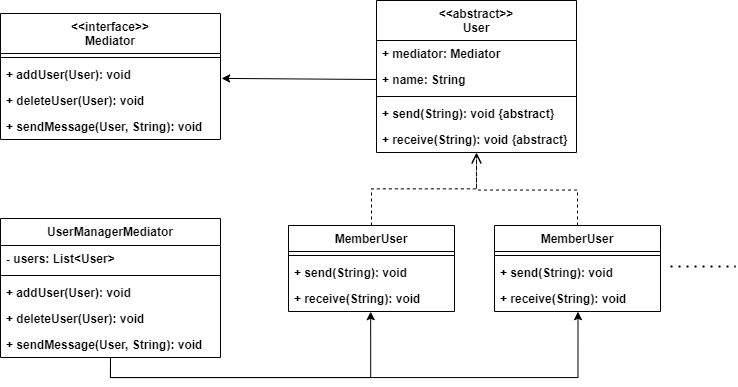

The diagram above was exported from draw.io. Its source (the exported page's mxGraphModel, read from the mxfile embedded in the PNG):
<mxGraphModel dx="694" dy="652" grid="0" gridSize="10" guides="1" tooltips="1" connect="1" arrows="1" fold="1" page="1" pageScale="1" pageWidth="827" pageHeight="1169" math="0" shadow="0">
  <root>
    <mxCell id="WIyWlLk6GJQsqaUBKTNV-0" />
    <mxCell id="WIyWlLk6GJQsqaUBKTNV-1" parent="WIyWlLk6GJQsqaUBKTNV-0" />
    <mxCell id="wOFa2q8-pe02u4QhnGjk-99" value="&lt;&lt;abstract&gt;&gt;&#10;User" style="swimlane;fontStyle=1;align=center;verticalAlign=top;childLayout=stackLayout;horizontal=1;startSize=40;horizontalStack=0;resizeParent=1;resizeLast=0;collapsible=1;marginBottom=0;rounded=0;shadow=0;strokeWidth=1;" parent="WIyWlLk6GJQsqaUBKTNV-1" vertex="1">
      <mxGeometry x="479" y="542" width="200" height="152" as="geometry">
        <mxRectangle x="230" y="140" width="160" height="26" as="alternateBounds" />
      </mxGeometry>
    </mxCell>
    <mxCell id="esmukf3yLy64HiXjTGix-20" value="+ mediator: Mediator" style="text;align=left;verticalAlign=top;spacingLeft=4;spacingRight=4;overflow=hidden;rotatable=0;points=[[0,0.5],[1,0.5]];portConstraint=eastwest;fontStyle=1" vertex="1" parent="wOFa2q8-pe02u4QhnGjk-99">
      <mxGeometry y="40" width="200" height="26" as="geometry" />
    </mxCell>
    <mxCell id="esmukf3yLy64HiXjTGix-21" value="+ name: String" style="text;align=left;verticalAlign=top;spacingLeft=4;spacingRight=4;overflow=hidden;rotatable=0;points=[[0,0.5],[1,0.5]];portConstraint=eastwest;fontStyle=1" vertex="1" parent="wOFa2q8-pe02u4QhnGjk-99">
      <mxGeometry y="66" width="200" height="26" as="geometry" />
    </mxCell>
    <mxCell id="wOFa2q8-pe02u4QhnGjk-100" value="" style="line;html=1;strokeWidth=1;align=left;verticalAlign=middle;spacingTop=-1;spacingLeft=3;spacingRight=3;rotatable=0;labelPosition=right;points=[];portConstraint=eastwest;fontStyle=1" parent="wOFa2q8-pe02u4QhnGjk-99" vertex="1">
      <mxGeometry y="92" width="200" height="8" as="geometry" />
    </mxCell>
    <mxCell id="wOFa2q8-pe02u4QhnGjk-106" value="+ send(String): void {abstract}" style="text;align=left;verticalAlign=top;spacingLeft=4;spacingRight=4;overflow=hidden;rotatable=0;points=[[0,0.5],[1,0.5]];portConstraint=eastwest;fontStyle=1" parent="wOFa2q8-pe02u4QhnGjk-99" vertex="1">
      <mxGeometry y="100" width="200" height="26" as="geometry" />
    </mxCell>
    <mxCell id="esmukf3yLy64HiXjTGix-22" value="+ receive(String): void {abstract}" style="text;align=left;verticalAlign=top;spacingLeft=4;spacingRight=4;overflow=hidden;rotatable=0;points=[[0,0.5],[1,0.5]];portConstraint=eastwest;fontStyle=1" vertex="1" parent="wOFa2q8-pe02u4QhnGjk-99">
      <mxGeometry y="126" width="200" height="26" as="geometry" />
    </mxCell>
    <mxCell id="wOFa2q8-pe02u4QhnGjk-102" value="MemberUser" style="swimlane;fontStyle=1;align=center;verticalAlign=top;childLayout=stackLayout;horizontal=1;startSize=26;horizontalStack=0;resizeParent=1;resizeLast=0;collapsible=1;marginBottom=0;rounded=0;shadow=0;strokeWidth=1;" parent="WIyWlLk6GJQsqaUBKTNV-1" vertex="1">
      <mxGeometry x="391" y="767" width="166" height="86" as="geometry">
        <mxRectangle x="230" y="140" width="160" height="26" as="alternateBounds" />
      </mxGeometry>
    </mxCell>
    <mxCell id="wOFa2q8-pe02u4QhnGjk-103" value="" style="line;html=1;strokeWidth=1;align=left;verticalAlign=middle;spacingTop=-1;spacingLeft=3;spacingRight=3;rotatable=0;labelPosition=right;points=[];portConstraint=eastwest;fontStyle=1" parent="wOFa2q8-pe02u4QhnGjk-102" vertex="1">
      <mxGeometry y="26" width="166" height="8" as="geometry" />
    </mxCell>
    <mxCell id="esmukf3yLy64HiXjTGix-31" value="+ send(String): void" style="text;align=left;verticalAlign=top;spacingLeft=4;spacingRight=4;overflow=hidden;rotatable=0;points=[[0,0.5],[1,0.5]];portConstraint=eastwest;fontStyle=1" vertex="1" parent="wOFa2q8-pe02u4QhnGjk-102">
      <mxGeometry y="34" width="166" height="26" as="geometry" />
    </mxCell>
    <mxCell id="esmukf3yLy64HiXjTGix-32" value="+ receive(String): void" style="text;align=left;verticalAlign=top;spacingLeft=4;spacingRight=4;overflow=hidden;rotatable=0;points=[[0,0.5],[1,0.5]];portConstraint=eastwest;fontStyle=1" vertex="1" parent="wOFa2q8-pe02u4QhnGjk-102">
      <mxGeometry y="60" width="166" height="26" as="geometry" />
    </mxCell>
    <mxCell id="wOFa2q8-pe02u4QhnGjk-121" value="" style="html=1;verticalAlign=bottom;endArrow=open;dashed=1;endSize=8;edgeStyle=elbowEdgeStyle;elbow=vertical;curved=0;rounded=0;fontSize=12;exitX=0.5;exitY=0;exitDx=0;exitDy=0;entryX=0.5;entryY=1;entryDx=0;entryDy=0;" parent="WIyWlLk6GJQsqaUBKTNV-1" source="wOFa2q8-pe02u4QhnGjk-102" edge="1" target="wOFa2q8-pe02u4QhnGjk-99">
      <mxGeometry relative="1" as="geometry">
        <mxPoint x="515.5" y="800" as="sourcePoint" />
        <mxPoint x="555" y="703" as="targetPoint" />
      </mxGeometry>
    </mxCell>
    <mxCell id="wOFa2q8-pe02u4QhnGjk-122" value="" style="html=1;verticalAlign=bottom;endArrow=open;dashed=1;endSize=8;edgeStyle=elbowEdgeStyle;elbow=vertical;curved=0;rounded=0;fontSize=12;exitX=0.5;exitY=0;exitDx=0;exitDy=0;" parent="WIyWlLk6GJQsqaUBKTNV-1" source="esmukf3yLy64HiXjTGix-37" edge="1">
      <mxGeometry relative="1" as="geometry">
        <mxPoint x="646" y="766.9999999999998" as="sourcePoint" />
        <mxPoint x="579" y="695" as="targetPoint" />
      </mxGeometry>
    </mxCell>
    <mxCell id="esmukf3yLy64HiXjTGix-9" value="" style="endArrow=classic;html=1;rounded=0;entryX=1.005;entryY=0.65;entryDx=0;entryDy=0;exitX=0;exitY=0.5;exitDx=0;exitDy=0;entryPerimeter=0;" edge="1" parent="WIyWlLk6GJQsqaUBKTNV-1" source="esmukf3yLy64HiXjTGix-21" target="esmukf3yLy64HiXjTGix-24">
      <mxGeometry width="50" height="50" relative="1" as="geometry">
        <mxPoint x="435" y="627" as="sourcePoint" />
        <mxPoint x="346" y="614" as="targetPoint" />
      </mxGeometry>
    </mxCell>
    <mxCell id="esmukf3yLy64HiXjTGix-17" value="&lt;&lt;interface&gt;&gt;&#10;Mediator" style="swimlane;fontStyle=1;align=center;verticalAlign=top;childLayout=stackLayout;horizontal=1;startSize=40;horizontalStack=0;resizeParent=1;resizeLast=0;collapsible=1;marginBottom=0;rounded=0;shadow=0;strokeWidth=1;" vertex="1" parent="WIyWlLk6GJQsqaUBKTNV-1">
      <mxGeometry x="103" y="555" width="220" height="126" as="geometry">
        <mxRectangle x="230" y="140" width="160" height="26" as="alternateBounds" />
      </mxGeometry>
    </mxCell>
    <mxCell id="esmukf3yLy64HiXjTGix-18" value="" style="line;html=1;strokeWidth=1;align=left;verticalAlign=middle;spacingTop=-1;spacingLeft=3;spacingRight=3;rotatable=0;labelPosition=right;points=[];portConstraint=eastwest;fontStyle=1" vertex="1" parent="esmukf3yLy64HiXjTGix-17">
      <mxGeometry y="40" width="220" height="8" as="geometry" />
    </mxCell>
    <mxCell id="esmukf3yLy64HiXjTGix-24" value="+ addUser(User): void" style="text;align=left;verticalAlign=top;spacingLeft=4;spacingRight=4;overflow=hidden;rotatable=0;points=[[0,0.5],[1,0.5]];portConstraint=eastwest;fontStyle=1" vertex="1" parent="esmukf3yLy64HiXjTGix-17">
      <mxGeometry y="48" width="220" height="26" as="geometry" />
    </mxCell>
    <mxCell id="esmukf3yLy64HiXjTGix-19" value="+ deleteUser(User): void" style="text;align=left;verticalAlign=top;spacingLeft=4;spacingRight=4;overflow=hidden;rotatable=0;points=[[0,0.5],[1,0.5]];portConstraint=eastwest;fontStyle=1" vertex="1" parent="esmukf3yLy64HiXjTGix-17">
      <mxGeometry y="74" width="220" height="26" as="geometry" />
    </mxCell>
    <mxCell id="esmukf3yLy64HiXjTGix-23" value="+ sendMessage(User, String): void" style="text;align=left;verticalAlign=top;spacingLeft=4;spacingRight=4;overflow=hidden;rotatable=0;points=[[0,0.5],[1,0.5]];portConstraint=eastwest;fontStyle=1" vertex="1" parent="esmukf3yLy64HiXjTGix-17">
      <mxGeometry y="100" width="220" height="26" as="geometry" />
    </mxCell>
    <mxCell id="esmukf3yLy64HiXjTGix-44" style="edgeStyle=orthogonalEdgeStyle;rounded=0;orthogonalLoop=1;jettySize=auto;html=1;exitX=0.5;exitY=1;exitDx=0;exitDy=0;entryX=0.495;entryY=1.007;entryDx=0;entryDy=0;entryPerimeter=0;" edge="1" parent="WIyWlLk6GJQsqaUBKTNV-1" source="esmukf3yLy64HiXjTGix-25" target="esmukf3yLy64HiXjTGix-32">
      <mxGeometry relative="1" as="geometry" />
    </mxCell>
    <mxCell id="esmukf3yLy64HiXjTGix-45" style="edgeStyle=orthogonalEdgeStyle;rounded=0;orthogonalLoop=1;jettySize=auto;html=1;exitX=0.5;exitY=1;exitDx=0;exitDy=0;entryX=0.503;entryY=1.007;entryDx=0;entryDy=0;entryPerimeter=0;" edge="1" parent="WIyWlLk6GJQsqaUBKTNV-1" source="esmukf3yLy64HiXjTGix-25" target="esmukf3yLy64HiXjTGix-40">
      <mxGeometry relative="1" as="geometry" />
    </mxCell>
    <mxCell id="esmukf3yLy64HiXjTGix-25" value="UserManagerMediator" style="swimlane;fontStyle=1;align=center;verticalAlign=top;childLayout=stackLayout;horizontal=1;startSize=27;horizontalStack=0;resizeParent=1;resizeLast=0;collapsible=1;marginBottom=0;rounded=0;shadow=0;strokeWidth=1;" vertex="1" parent="WIyWlLk6GJQsqaUBKTNV-1">
      <mxGeometry x="103" y="760" width="220" height="139" as="geometry">
        <mxRectangle x="230" y="140" width="160" height="26" as="alternateBounds" />
      </mxGeometry>
    </mxCell>
    <mxCell id="esmukf3yLy64HiXjTGix-30" value="- users: List&lt;User&gt;" style="text;align=left;verticalAlign=top;spacingLeft=4;spacingRight=4;overflow=hidden;rotatable=0;points=[[0,0.5],[1,0.5]];portConstraint=eastwest;fontStyle=1" vertex="1" parent="esmukf3yLy64HiXjTGix-25">
      <mxGeometry y="27" width="220" height="26" as="geometry" />
    </mxCell>
    <mxCell id="esmukf3yLy64HiXjTGix-26" value="" style="line;html=1;strokeWidth=1;align=left;verticalAlign=middle;spacingTop=-1;spacingLeft=3;spacingRight=3;rotatable=0;labelPosition=right;points=[];portConstraint=eastwest;fontStyle=1" vertex="1" parent="esmukf3yLy64HiXjTGix-25">
      <mxGeometry y="53" width="220" height="8" as="geometry" />
    </mxCell>
    <mxCell id="esmukf3yLy64HiXjTGix-27" value="+ addUser(User): void" style="text;align=left;verticalAlign=top;spacingLeft=4;spacingRight=4;overflow=hidden;rotatable=0;points=[[0,0.5],[1,0.5]];portConstraint=eastwest;fontStyle=1" vertex="1" parent="esmukf3yLy64HiXjTGix-25">
      <mxGeometry y="61" width="220" height="26" as="geometry" />
    </mxCell>
    <mxCell id="esmukf3yLy64HiXjTGix-28" value="+ deleteUser(User): void" style="text;align=left;verticalAlign=top;spacingLeft=4;spacingRight=4;overflow=hidden;rotatable=0;points=[[0,0.5],[1,0.5]];portConstraint=eastwest;fontStyle=1" vertex="1" parent="esmukf3yLy64HiXjTGix-25">
      <mxGeometry y="87" width="220" height="26" as="geometry" />
    </mxCell>
    <mxCell id="esmukf3yLy64HiXjTGix-29" value="+ sendMessage(User, String): void" style="text;align=left;verticalAlign=top;spacingLeft=4;spacingRight=4;overflow=hidden;rotatable=0;points=[[0,0.5],[1,0.5]];portConstraint=eastwest;fontStyle=1" vertex="1" parent="esmukf3yLy64HiXjTGix-25">
      <mxGeometry y="113" width="220" height="26" as="geometry" />
    </mxCell>
    <mxCell id="esmukf3yLy64HiXjTGix-37" value="MemberUser" style="swimlane;fontStyle=1;align=center;verticalAlign=top;childLayout=stackLayout;horizontal=1;startSize=26;horizontalStack=0;resizeParent=1;resizeLast=0;collapsible=1;marginBottom=0;rounded=0;shadow=0;strokeWidth=1;" vertex="1" parent="WIyWlLk6GJQsqaUBKTNV-1">
      <mxGeometry x="597" y="767" width="166" height="86" as="geometry">
        <mxRectangle x="230" y="140" width="160" height="26" as="alternateBounds" />
      </mxGeometry>
    </mxCell>
    <mxCell id="esmukf3yLy64HiXjTGix-38" value="" style="line;html=1;strokeWidth=1;align=left;verticalAlign=middle;spacingTop=-1;spacingLeft=3;spacingRight=3;rotatable=0;labelPosition=right;points=[];portConstraint=eastwest;fontStyle=1" vertex="1" parent="esmukf3yLy64HiXjTGix-37">
      <mxGeometry y="26" width="166" height="8" as="geometry" />
    </mxCell>
    <mxCell id="esmukf3yLy64HiXjTGix-39" value="+ send(String): void" style="text;align=left;verticalAlign=top;spacingLeft=4;spacingRight=4;overflow=hidden;rotatable=0;points=[[0,0.5],[1,0.5]];portConstraint=eastwest;fontStyle=1" vertex="1" parent="esmukf3yLy64HiXjTGix-37">
      <mxGeometry y="34" width="166" height="26" as="geometry" />
    </mxCell>
    <mxCell id="esmukf3yLy64HiXjTGix-40" value="+ receive(String): void" style="text;align=left;verticalAlign=top;spacingLeft=4;spacingRight=4;overflow=hidden;rotatable=0;points=[[0,0.5],[1,0.5]];portConstraint=eastwest;fontStyle=1" vertex="1" parent="esmukf3yLy64HiXjTGix-37">
      <mxGeometry y="60" width="166" height="26" as="geometry" />
    </mxCell>
    <mxCell id="esmukf3yLy64HiXjTGix-46" value="" style="endArrow=none;dashed=1;html=1;dashPattern=1 3;strokeWidth=2;rounded=0;" edge="1" parent="WIyWlLk6GJQsqaUBKTNV-1">
      <mxGeometry width="50" height="50" relative="1" as="geometry">
        <mxPoint x="773" y="808" as="sourcePoint" />
        <mxPoint x="838" y="808" as="targetPoint" />
      </mxGeometry>
    </mxCell>
  </root>
</mxGraphModel>